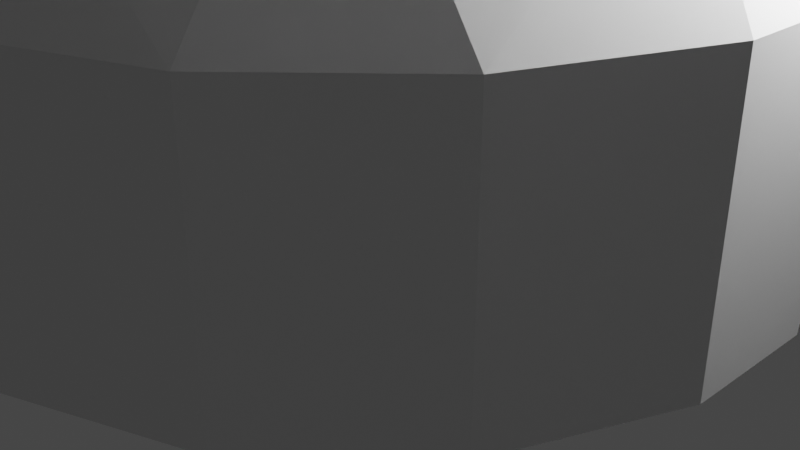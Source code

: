 # Source: Missile_Turret.blend  (saved by Blender 3.4.6; exported with 4.5.12 LTS)
import bpy
from mathutils import Matrix  # noqa: F401  (used for matrix-valued properties, if any)

bpy.ops.wm.read_factory_settings(use_empty=True)
scene = bpy.context.scene
scene.name = 'Scene'

# ---- collections
col_collection = bpy.data.collections.new('Collection'); scene.collection.children.link(col_collection)

# ---- materials (node trees are filled in below, after node groups)
mat_material = bpy.data.materials.new('Material')
mat_material.alpha_threshold = 0.0
mat_material.use_transparent_shadow = False
mat_material.roughness = 0.5
mat_material.line_color = (0.0, 0.0, 0.0, 1.0)
mat_missile_head = bpy.data.materials.new('Missile head')
mat_missile_head.use_transparent_shadow = False
mat_missile_tail = bpy.data.materials.new('Missile tail')
mat_missile_tail.use_transparent_shadow = False
mat_body = bpy.data.materials.new('Body')
mat_body.use_transparent_shadow = False
mat_hole = bpy.data.materials.new('Hole')
mat_hole.use_transparent_shadow = False

# ---- material node trees
mat_material.use_nodes = True; mat_material.node_tree.nodes.clear()
_N = mat_material.node_tree.nodes; _L = mat_material.node_tree.links
n0 = _N.new('ShaderNodeOutputMaterial'); n0.name = 'Material Output'; n0.location = (300, 300)
n1 = _N.new('ShaderNodeBsdfPrincipled'); n1.name = 'Principled BSDF'; n1.location = (10, 300)
n1.distribution = 'GGX'
n1.subsurface_method = 'RANDOM_WALK_SKIN'
n1.inputs[3].default_value = 1.45
n1.inputs[27].default_value = (0.0, 0.0, 0.0, 1.0)
n1.inputs[28].default_value = 1.0
_L.new(n1.outputs[0], n0.inputs[0])
n0.is_active_output = True
mat_missile_head.use_nodes = True; mat_missile_head.node_tree.nodes.clear()
_N = mat_missile_head.node_tree.nodes; _L = mat_missile_head.node_tree.links
n0 = _N.new('ShaderNodeBsdfPrincipled'); n0.name = '프린시플드 BSDF'; n0.location = (10, 300)
n0.distribution = 'GGX'
n0.subsurface_method = 'RANDOM_WALK_SKIN'
n0.inputs[0].default_value = (0.09083, 0.00368, 0.002002, 1.0)
n0.inputs[3].default_value = 1.45
n0.inputs[27].default_value = (0.0, 0.0, 0.0, 1.0)
n0.inputs[28].default_value = 1.0
n1 = _N.new('ShaderNodeOutputMaterial'); n1.name = '매테리얼 출력'; n1.location = (300, 300)
_L.new(n0.outputs[0], n1.inputs[0])
n1.is_active_output = True
mat_missile_tail.use_nodes = True; mat_missile_tail.node_tree.nodes.clear()
_N = mat_missile_tail.node_tree.nodes; _L = mat_missile_tail.node_tree.links
n0 = _N.new('ShaderNodeBsdfPrincipled'); n0.name = '프린시플드 BSDF'; n0.location = (10, 300)
n0.distribution = 'GGX'
n0.subsurface_method = 'RANDOM_WALK_SKIN'
n0.inputs[0].default_value = (0.477, 0.477, 0.477, 1.0)
n0.inputs[1].default_value = 0.3858
n0.inputs[2].default_value = 0.2244
n0.inputs[3].default_value = 1.45
n0.inputs[13].default_value = 0.7362
n0.inputs[27].default_value = (0.0, 0.0, 0.0, 1.0)
n0.inputs[28].default_value = 1.0
n1 = _N.new('ShaderNodeOutputMaterial'); n1.name = '매테리얼 출력'; n1.location = (300, 300)
_L.new(n0.outputs[0], n1.inputs[0])
n1.is_active_output = True
mat_body.use_nodes = True; mat_body.node_tree.nodes.clear()
_N = mat_body.node_tree.nodes; _L = mat_body.node_tree.links
n0 = _N.new('ShaderNodeBsdfPrincipled'); n0.name = '프린시플드 BSDF'; n0.location = (10, 300)
n0.distribution = 'GGX'
n0.subsurface_method = 'RANDOM_WALK_SKIN'
n0.inputs[0].default_value = (0.8007, 0.8007, 0.8007, 1.0)
n0.inputs[1].default_value = 0.7095
n0.inputs[2].default_value = 0.2064
n0.inputs[3].default_value = 1.45
n0.inputs[13].default_value = 0.5061
n0.inputs[19].default_value = 0.1682
n0.inputs[27].default_value = (0.0, 0.0, 0.0, 1.0)
n0.inputs[28].default_value = 1.0
n1 = _N.new('ShaderNodeOutputMaterial'); n1.name = '매테리얼 출력'; n1.location = (300, 300)
_L.new(n0.outputs[0], n1.inputs[0])
n1.is_active_output = True
mat_hole.use_nodes = True; mat_hole.node_tree.nodes.clear()
_N = mat_hole.node_tree.nodes; _L = mat_hole.node_tree.links
n0 = _N.new('ShaderNodeBsdfPrincipled'); n0.name = '프린시플드 BSDF'; n0.location = (10, 300)
n0.distribution = 'GGX'
n0.subsurface_method = 'RANDOM_WALK_SKIN'
n0.inputs[0].default_value = (0.03522, 0.03522, 0.03522, 1.0)
n0.inputs[1].default_value = 0.7095
n0.inputs[2].default_value = 0.7813
n0.inputs[3].default_value = 1.45
n0.inputs[13].default_value = 0.2401
n0.inputs[19].default_value = 0.1682
n0.inputs[27].default_value = (0.0, 0.0, 0.0, 1.0)
n0.inputs[28].default_value = 1.0
n1 = _N.new('ShaderNodeOutputMaterial'); n1.name = '매테리얼 출력'; n1.location = (300, 300)
_L.new(n0.outputs[0], n1.inputs[0])
n1.is_active_output = True

# ---- world
world_world = bpy.data.worlds.new('World'); scene.world = world_world
world_world.use_nodes = True; world_world.node_tree.nodes.clear()
_N = world_world.node_tree.nodes; _L = world_world.node_tree.links
n0 = _N.new('ShaderNodeOutputWorld'); n0.name = 'World Output'; n0.location = (300, 300)
n1 = _N.new('ShaderNodeBackground'); n1.name = 'Background'; n1.location = (10, 300)
n1.inputs[0].default_value = (0.05088, 0.05088, 0.05088, 1.0)
_L.new(n1.outputs[0], n0.inputs[0])
n0.is_active_output = True
world_world.color = (0.05088, 0.05088, 0.05088)
world_world.use_sun_shadow = False
world_world.sun_shadow_jitter_overblur = 0.0

# ---- cameras
cam_camera = bpy.data.cameras.new('Camera')
cam_camera.clip_end = 100.0
cam_camera.ortho_scale = 7.314

# ---- lights
light_light = bpy.data.lights.new('Light', 'POINT')
light_light.transmission_factor = 0.0
light_light.energy = 1000.0
light_light.shadow_soft_size = 0.1
light_light.shadow_maximum_resolution = 0.006
light_light.use_absolute_resolution = True

# ---- meshes
me_cube = bpy.data.meshes.new('Cube')
me_cube.from_pydata([(0.5479, 0.8389, 0.3647), (0.1589, 1.0, 0.3647), (0.1589, 0.8389, 0.6442), (0.5728, 0.6279, 0.6692), (0.1589, 0.5479, 0.8914), (0.1589, 0.1589, 1.053), (0.5479, 0.1589, 0.8914), (0.5728, 0.5728, 0.7242), (0.8389, 0.5479, 0.3647), (0.6279, 0.5728, 0.6692), (0.8389, 0.1589, 0.6442), (1.0, 0.1589, 0.3647), (0.1589, 1.0, -0.1589), (0.5479, 0.8389, -0.1589), (0.8389, 0.5479, -0.1589), (1.0, 0.1589, -0.1589), (0.8389, -0.5479, 0.3647), (1.0, -0.1589, 0.3647), (0.8389, -0.1589, 0.6442), (0.6279, -0.5728, 0.6692), (0.5479, -0.1589, 0.8914), (0.1589, -0.1589, 1.053), (0.1589, -0.5479, 0.8914), (0.5728, -0.5728, 0.7242), (0.5479, -0.8389, 0.3647), (0.5728, -0.6279, 0.6692), (0.1589, -0.8389, 0.6442), (0.1589, -1.0, 0.3647), (1.0, -0.1589, -0.1589), (0.8389, -0.5479, -0.1589), (0.5479, -0.8389, -0.1589), (0.1589, -1.0, -0.1589), (-0.1589, 0.8389, 0.6442), (-0.1589, 1.0, 0.3647), (-0.5479, 0.8389, 0.3647), (-0.5728, 0.6279, 0.6692), (-0.8389, 0.5479, 0.3647), (-1.0, 0.1589, 0.3647), (-0.8389, 0.1589, 0.6442), (-0.6279, 0.5728, 0.6692), (-0.1589, 0.5479, 0.8914), (-0.5728, 0.5728, 0.7242), (-0.5479, 0.1589, 0.8914), (-0.1589, 0.1589, 1.053), (-1.0, 0.1589, -0.1589), (-0.8389, 0.5479, -0.1589), (-0.5479, 0.8389, -0.1589), (-0.1589, 1.0, -0.1589), (-0.8389, -0.1589, 0.6442), (-1.0, -0.1589, 0.3647), (-0.8389, -0.5479, 0.3647), (-0.6279, -0.5728, 0.6692), (-0.5479, -0.8389, 0.3647), (-0.1589, -1.0, 0.3647), (-0.1589, -0.8389, 0.6442), (-0.5728, -0.6279, 0.6692), (-0.5479, -0.1589, 0.8914), (-0.5728, -0.5728, 0.7242), (-0.1589, -0.5479, 0.8914), (-0.1589, -0.1589, 1.053), (-0.1589, -1.0, -0.1589), (-0.5479, -0.8389, -0.1589), (-0.8389, -0.5479, -0.1589), (-1.0, -0.1589, -0.1589)], [], [(24, 30, 29, 16), (15, 11, 17, 28), (47, 33, 1, 12), (22, 58, 54, 26), (34, 46, 45, 36), (51, 55, 57), (61, 52, 50, 62), (3, 7, 9), (19, 23, 25), (56, 42, 38, 48), (31, 27, 53, 60), (5, 43, 59, 21), (35, 39, 41), (63, 49, 37, 44), (6, 20, 18, 10), (40, 4, 2, 32), (0, 1, 2, 3), (4, 5, 6, 7), (8, 9, 10, 11), (16, 17, 18, 19), (20, 21, 22, 23), (24, 25, 26, 27), (32, 33, 34, 35), (36, 37, 38, 39), (40, 41, 42, 43), (48, 49, 50, 51), (52, 53, 54, 55), (56, 57, 58, 59), (8, 0, 3, 9), (2, 4, 7, 3), (6, 10, 9, 7), (24, 16, 19, 25), (18, 20, 23, 19), (22, 26, 25, 23), (40, 32, 35, 41), (34, 36, 39, 35), (38, 42, 41, 39), (56, 48, 51, 57), (50, 52, 55, 51), (54, 58, 57, 55), (63, 44, 45, 46, 47, 12, 13, 14, 15, 28, 29, 30, 31, 60, 61, 62), (11, 15, 14, 8), (12, 1, 0, 13), (60, 53, 52, 61), (49, 63, 62, 50), (27, 31, 30, 24), (28, 17, 16, 29), (33, 47, 46, 34), (44, 37, 36, 45), (21, 59, 58, 22), (53, 27, 26, 54), (5, 21, 20, 6), (17, 11, 10, 18), (59, 43, 42, 56), (37, 49, 48, 38), (43, 5, 4, 40), (1, 33, 32, 2), (8, 14, 13, 0)])
_uv = me_cube.uv_layers.new(name='UVMap')
_uv.uv.foreach_set('vector', [0.5199, 0.7864, 0.4801, 0.7864, 0.4801, 0.7136, 0.5199, 0.7136, 0.4801, 0.6051, 0.5199, 0.6051, 0.5199, 0.6449, 0.4801, 0.6449, 0.4801, 0.3551, 0.5199, 0.3551, 0.5199, 0.3949, 0.4801, 0.3949, 0.6049, 0.8551, 0.6049, 0.8949, 0.5685, 0.8949, 0.5685, 0.8551, 0.5199, 0.2864, 0.4801, 0.2864, 0.4801, 0.2136, 0.5199, 0.2136, 0.5716, 0.05339, 0.5716, 0.04652, 0.5785, 0.05339, 0.4801, 0.02014, 0.5199, 0.02014, 0.5199, 0.05651, 0.4801, 0.05651, 0.5716, 0.4466, 0.5785, 0.4466, 0.5716, 0.4535, 0.5716, 0.7965, 0.5785, 0.8034, 0.5716, 0.8034, 0.6049, 0.1051, 0.6049, 0.1449, 0.5685, 0.1449, 0.5685, 0.1051, 0.4801, 0.8551, 0.5199, 0.8551, 0.5199, 0.8949, 0.4801, 0.8949, 0.7301, 0.6051, 0.7699, 0.6051, 0.7699, 0.6449, 0.7301, 0.6449, 0.5716, 0.2035, 0.5716, 0.1966, 0.5785, 0.1966, 0.4801, 0.1051, 0.5199, 0.1051, 0.5199, 0.1449, 0.4801, 0.1449, 0.6614, 0.6051, 0.6614, 0.6449, 0.5886, 0.6449, 0.5886, 0.6051, 0.6049, 0.3551, 0.6049, 0.3949, 0.5685, 0.3949, 0.5685, 0.3551, 0.5199, 0.4233, 0.5199, 0.3949, 0.5483, 0.3949, 0.5483, 0.4233, 0.6049, 0.3949, 0.625, 0.3949, 0.625, 0.4233, 0.5901, 0.4233, 0.5199, 0.5364, 0.5483, 0.5069, 0.5483, 0.5767, 0.5199, 0.5767, 0.5199, 0.7136, 0.5199, 0.6733, 0.5483, 0.6733, 0.5483, 0.7431, 0.625, 0.8267, 0.625, 0.8551, 0.6049, 0.8551, 0.5901, 0.8267, 0.5199, 0.8267, 0.5483, 0.8267, 0.5483, 0.8551, 0.5199, 0.8551, 0.5483, 0.3267, 0.5199, 0.3267, 0.5199, 0.2864, 0.5483, 0.2569, 0.5199, 0.1733, 0.5199, 0.1449, 0.5483, 0.1449, 0.5483, 0.1733, 0.625, 0.1733, 0.5901, 0.1733, 0.6049, 0.1449, 0.625, 0.1449, 0.5685, 0.1051, 0.5199, 0.1051, 0.5199, 0.05651, 0.5716, 0.05339, 0.5199, 0.02014, 0.5199, 0.0, 0.5483, 0.0, 0.5483, 0.03489, 0.6049, 0.07665, 0.5785, 0.05339, 0.6049, 0.05651, 0.625, 0.07665, 0.5199, 0.5364, 0.5199, 0.4636, 0.5483, 0.4931, 0.5483, 0.5069, 0.5685, 0.3949, 0.6049, 0.3949, 0.5785, 0.4466, 0.5716, 0.4466, 0.6614, 0.6051, 0.5886, 0.6051, 0.6181, 0.5767, 0.6319, 0.5767, 0.5199, 0.7864, 0.5199, 0.7136, 0.5483, 0.7431, 0.5483, 0.7569, 0.5685, 0.7701, 0.6049, 0.8065, 0.5785, 0.8034, 0.5716, 0.7965, 0.6049, 0.8551, 0.5685, 0.8551, 0.5716, 0.8034, 0.5785, 0.8034, 0.6049, 0.1935, 0.5685, 0.2299, 0.5716, 0.2035, 0.5785, 0.1966, 0.5199, 0.2864, 0.5199, 0.2136, 0.5483, 0.2431, 0.5483, 0.2569, 0.5685, 0.1449, 0.6049, 0.1449, 0.5785, 0.1966, 0.5716, 0.1966, 0.6049, 0.1051, 0.5685, 0.1051, 0.5716, 0.05339, 0.5785, 0.05339, 0.5199, 0.05651, 0.5199, 0.02014, 0.5716, 0.04652, 0.5716, 0.05339, 0.5685, 0.02014, 0.6049, 0.05651, 0.5785, 0.05339, 0.5716, 0.04652, 0.125, 0.6449, 0.125, 0.6051, 0.1451, 0.5565, 0.1815, 0.5201, 0.2301, 0.5, 0.2699, 0.5, 0.3185, 0.5201, 0.4517, 0.5767, 0.4801, 0.6051, 0.375, 0.6733, 0.3549, 0.6935, 0.2983, 0.75, 0.2699, 0.75, 0.2017, 0.75, 0.1815, 0.7299, 0.1451, 0.6935, 0.5199, 0.6051, 0.4801, 0.6051, 0.4801, 0.5364, 0.5199, 0.5364, 0.4801, 0.3949, 0.5199, 0.3949, 0.5199, 0.4636, 0.4801, 0.4636, 0.4801, 0.0, 0.5199, 0.0, 0.5199, 0.02014, 0.4801, 0.02014, 0.5199, 0.1051, 0.4801, 0.1051, 0.4801, 0.05651, 0.5199, 0.05651, 0.5199, 0.8551, 0.4801, 0.8551, 0.4801, 0.7864, 0.5199, 0.7864, 0.4801, 0.6449, 0.5199, 0.6449, 0.5199, 0.7136, 0.4801, 0.7136, 0.5199, 0.3551, 0.4801, 0.3551, 0.4801, 0.2864, 0.5199, 0.2864, 0.4801, 0.1449, 0.5199, 0.1449, 0.5199, 0.2136, 0.4801, 0.2136, 0.625, 0.8551, 0.625, 0.8949, 0.6049, 0.8949, 0.6049, 0.8551, 0.5199, 0.8949, 0.5199, 0.8551, 0.5685, 0.8551, 0.5685, 0.8949, 0.7301, 0.6051, 0.7301, 0.6449, 0.6614, 0.6449, 0.6614, 0.6051, 0.5199, 0.6449, 0.5199, 0.6051, 0.5886, 0.6051, 0.5886, 0.6449, 0.625, 0.1051, 0.625, 0.1449, 0.6049, 0.1449, 0.6049, 0.1051, 0.5199, 0.1449, 0.5199, 0.1051, 0.5685, 0.1051, 0.5685, 0.1449, 0.625, 0.3551, 0.625, 0.3949, 0.6049, 0.3949, 0.6049, 0.3551, 0.5199, 0.3949, 0.5199, 0.3551, 0.5685, 0.3551, 0.5685, 0.3949, 0.5199, 0.5364, 0.4801, 0.5364, 0.4801, 0.4636, 0.5199, 0.4636])
me_cube.materials.append(mat_material)
me_cube.use_mirror_vertex_groups = False
me_cube.update()
me_015 = bpy.data.meshes.new('큐브.015')
me_015.from_pydata([(-1.0, 0.2828, -1.0), (-1.0, 0.2828, 1.0), (1.0, 0.2828, -1.0), (1.0, 0.2828, 1.0), (-1.0, -0.4115, -1.0), (-1.0, -0.4115, 1.0), (1.0, -0.4115, -1.0), (1.0, -0.4115, 1.0), (-1.244, 0.2961, 0.0), (1.244, 0.2961, 0.0), (5.574e-20, -0.9377, 8.021e-38), (-1.244, -0.503, 0.0), (1.244, -0.503, 0.0), (0.0, 0.2961, -1.244), (0.0, 0.2961, 1.244), (0.0, -0.503, -1.244), (0.0, -0.503, 1.244), (0.7289, 1.714, 0.7289), (0.7289, 1.714, -0.7289), (-1.0, 0.2828, -1.0), (-1.0, 0.2828, 1.0), (-0.7289, 1.714, -0.7289), (-0.7289, 1.714, 0.7289), (1.0, 0.2828, -1.0), (1.0, 0.2828, 1.0), (-1.244, 0.2961, 0.0), (1.244, 0.2961, 0.0), (-1.342, 2.076, 4.579e-07), (1.342, 2.076, 4.579e-07), (0.0, 0.2961, -1.244), (0.0, 0.2961, 1.244), (0.0, 2.076, 1.342), (0.0, 2.076, -1.342), (0.0, 2.076, 0.0), (0.9414, 1.709, 0.0), (0.0, 1.709, 0.9414), (-0.9414, 1.709, 0.0), (0.0, 1.709, -0.9415)], [], [(5, 11, 10, 16), (14, 1, 5, 16), (11, 5, 1, 8), (9, 3, 7, 12), (10, 15, 6, 12), (13, 2, 6, 15), (7, 16, 10, 12), (2, 9, 12, 6), (4, 11, 8, 0), (0, 13, 15, 4), (3, 14, 16, 7), (34, 18, 28), (33, 31, 17), (37, 21, 32), (35, 17, 31), (36, 22, 27), (21, 36, 27), (33, 28, 18), (17, 34, 28), (21, 27, 33), (22, 35, 31), (18, 37, 32), (22, 31, 33), (28, 33, 17), (27, 22, 33), (32, 21, 33), (32, 33, 18), (26, 23, 18, 34), (24, 26, 34, 17), (20, 30, 35, 22), (30, 24, 17, 35), (25, 20, 22, 36), (19, 25, 36, 21), (29, 19, 21, 37), (23, 29, 37, 18), (4, 15, 10, 11)])
me_015.polygons.foreach_set('material_index', [0, 0, 0, 0, 0, 0, 0, 0, 0, 0, 0, 1, 1, 1, 1, 1, 1, 1, 1, 1, 1, 1, 1, 1, 1, 1, 1, 1, 1, 1, 1, 1, 1, 1, 1, 0])
_uv = me_015.uv_layers.new(name='UV 맵')
_uv.uv.foreach_set('vector', [0.625, 1.0, 0.5, 1.0, 0.5183, 0.875, 0.625, 0.875, 0.75, 0.5, 0.875, 0.5, 0.875, 0.6433, 0.75, 0.6433, 0.5, 0.1067, 0.625, 0.1067, 0.625, 0.25, 0.5, 0.25, 0.5, 0.5, 0.625, 0.5, 0.625, 0.6433, 0.5, 0.6433, 0.4817, 0.875, 0.375, 0.875, 0.375, 0.6433, 0.5, 0.6433, 0.25, 0.5, 0.375, 0.5, 0.375, 0.6433, 0.25, 0.6433, 0.625, 0.75, 0.625, 0.875, 0.5, 0.8567, 0.5, 0.6433, 0.375, 0.5, 0.5, 0.5, 0.5, 0.6433, 0.375, 0.6433, 0.375, 0.1067, 0.5, 0.1067, 0.5, 0.25, 0.375, 0.25, 0.125, 0.5, 0.25, 0.5, 0.25, 0.6433, 0.125, 0.6433, 0.625, 0.5, 0.75, 0.5, 0.75, 0.6433, 0.625, 0.6433, 0.5, 0.5, 0.375, 0.5, 0.5, 0.5, 0.5, 0.375, 0.625, 0.375, 0.625, 0.5, 0.25, 0.5, 0.125, 0.5, 0.25, 0.5, 0.75, 0.5, 0.625, 0.5, 0.75, 0.5, 0.5, 0.25, 0.625, 0.25, 0.5, 0.25, 0.375, 0.25, 0.5, 0.25, 0.5, 0.25, 0.5, 0.375, 0.5, 0.5, 0.375, 0.5, 0.625, 0.5, 0.5, 0.5, 0.5, 0.5, 0.375, 0.25, 0.5, 0.25, 0.5, 0.375, 0.875, 0.5, 0.75, 0.5, 0.75, 0.5, 0.375, 0.5, 0.25, 0.5, 0.25, 0.5, 0.625, 0.25, 0.625, 0.375, 0.5, 0.375, 0.5, 0.5, 0.5, 0.375, 0.625, 0.5, 0.5, 0.25, 0.625, 0.25, 0.5, 0.375, 0.375, 0.375, 0.375, 0.25, 0.5, 0.375, 0.375, 0.375, 0.5, 0.375, 0.375, 0.5, 0.5, 0.5, 0.375, 0.5, 0.375, 0.5, 0.5, 0.5, 0.625, 0.5, 0.5, 0.5, 0.5, 0.5, 0.625, 0.5, 0.875, 0.5, 0.75, 0.5, 0.75, 0.5, 0.875, 0.5, 0.75, 0.5, 0.625, 0.5, 0.625, 0.5, 0.75, 0.5, 0.5, 0.25, 0.625, 0.25, 0.625, 0.25, 0.5, 0.25, 0.375, 0.25, 0.5, 0.25, 0.5, 0.25, 0.375, 0.25, 0.25, 0.5, 0.125, 0.5, 0.125, 0.5, 0.25, 0.5, 0.375, 0.5, 0.25, 0.5, 0.25, 0.5, 0.375, 0.5, 0.375, 1.0, 0.375, 0.875, 0.5, 0.8933, 0.5, 1.0])
me_015.materials.append(mat_missile_head)
me_015.materials.append(mat_missile_tail)
me_015.update()
me_x = bpy.data.meshes.new('큐브')
me_x.from_pydata([(-1.0, -1.0, -0.06951), (-1.0, -1.0, 1.93), (-1.0, 1.0, -0.06951), (-1.0, 1.0, 1.93), (1.0, -1.0, -0.06951), (1.0, -1.0, 1.93), (1.0, 1.0, -0.06951), (1.0, 1.0, 1.93), (0.7667, -1.0, 0.587), (0.671, -1.0, 0.7305), (0.7667, -1.0, 0.374), (-0.07099, -1.0, 0.7305), (-0.1667, -1.0, 0.587), (-0.529, -1.0, 0.2305), (0.07099, -1.0, 0.7305), (0.1667, -1.0, 0.374), (-0.1667, -1.0, 0.374), (0.07099, -1.0, 0.2305), (-0.4333, -1.0, 0.587), (-0.529, -1.0, 0.7305), (-0.671, -1.0, 0.2305), (-0.7667, -1.0, 0.587), (-0.07099, -1.0, 0.2305), (0.529, -1.0, 0.7305), (-0.671, -1.0, 0.7305), (-0.4333, -1.0, 0.374), (0.1667, -1.0, 0.587), (0.529, -1.0, 0.2305), (0.4333, -1.0, 0.587), (0.4333, -1.0, 0.374), (0.671, -1.0, 0.2305), (-0.7667, -1.0, 0.374), (0.1667, -1.0, 1.487), (0.1667, -1.0, 1.274), (0.529, -1.0, 1.13), (0.4333, -1.0, 1.487), (0.4333, -1.0, 1.274), (-0.671, -1.0, 1.13), (-0.7667, -1.0, 1.274), (0.07099, -1.0, 1.63), (-0.7667, -1.0, 1.487), (0.7667, -1.0, 1.274), (0.07099, -1.0, 1.13), (-0.07099, -1.0, 1.13), (0.529, -1.0, 1.63), (0.671, -1.0, 1.13), (0.671, -1.0, 1.63), (-0.1667, -1.0, 1.487), (-0.4333, -1.0, 1.487), (-0.1667, -1.0, 1.274), (-0.671, -1.0, 1.63), (-0.4333, -1.0, 1.274), (-0.529, -1.0, 1.63), (-0.07099, -1.0, 1.63), (-0.529, -1.0, 1.13), (0.7667, -1.0, 1.487)], [], [(0, 1, 3, 2), (2, 3, 7, 6), (6, 7, 5, 4), (4, 8, 10, 30, 27, 29, 15, 17, 22, 16, 25, 13, 20, 31, 0), (2, 6, 4, 0), (7, 3, 1, 5), (0, 31, 21, 24, 19, 18, 25, 16, 12, 11, 14, 26, 15, 29, 28, 23, 9, 8, 4, 5, 55, 41, 45, 34, 36, 33, 42, 43, 49, 51, 54, 37, 38, 1), (1, 38, 40, 50, 52, 48, 51, 49, 47, 53, 39, 32, 33, 36, 35, 44, 46, 55, 5)])
_uv = me_x.uv_layers.new(name='UV 맵')
_uv.uv.foreach_set('vector', [0.375, 0.0, 0.625, 0.0, 0.625, 0.25, 0.375, 0.25, 0.375, 0.25, 0.625, 0.25, 0.625, 0.5, 0.375, 0.5, 0.375, 0.5, 0.625, 0.5, 0.625, 0.75, 0.375, 0.75, 0.375, 0.75, 0.4571, 0.7792, 0.4304, 0.7792, 0.4125, 0.7911, 0.4125, 0.8089, 0.4304, 0.8208, 0.4304, 0.8542, 0.4125, 0.8661, 0.4125, 0.8839, 0.4304, 0.8958, 0.4304, 0.9292, 0.4125, 0.9411, 0.4125, 0.9589, 0.4304, 0.9708, 0.375, 1.0, 0.125, 0.5, 0.375, 0.5, 0.375, 0.75, 0.125, 0.75, 0.625, 0.5, 0.875, 0.5, 0.875, 0.75, 0.625, 0.75, 0.375, 1.0, 0.4304, 0.9708, 0.4571, 0.9708, 0.475, 0.9589, 0.475, 0.9411, 0.4571, 0.9292, 0.4304, 0.9292, 0.4304, 0.8958, 0.4571, 0.8958, 0.475, 0.8839, 0.475, 0.8661, 0.4571, 0.8542, 0.4304, 0.8542, 0.4304, 0.8208, 0.4571, 0.8208, 0.475, 0.8089, 0.475, 0.7911, 0.4571, 0.7792, 0.375, 0.75, 0.625, 0.75, 0.5696, 0.7792, 0.5429, 0.7792, 0.525, 0.7911, 0.525, 0.8089, 0.5429, 0.8208, 0.5429, 0.8542, 0.525, 0.8661, 0.525, 0.8839, 0.5429, 0.8958, 0.5429, 0.9292, 0.525, 0.9411, 0.525, 0.9589, 0.5429, 0.9708, 0.625, 1.0, 0.625, 1.0, 0.5429, 0.9708, 0.5696, 0.9708, 0.5875, 0.9589, 0.5875, 0.9411, 0.5696, 0.9292, 0.5429, 0.9292, 0.5429, 0.8958, 0.5696, 0.8958, 0.5875, 0.8839, 0.5875, 0.8661, 0.5696, 0.8542, 0.5429, 0.8542, 0.5429, 0.8208, 0.5696, 0.8208, 0.5875, 0.8089, 0.5875, 0.7911, 0.5696, 0.7792, 0.625, 0.75])
me_x.materials.append(mat_body)
me_x.update()
me_010 = bpy.data.meshes.new('큐브.010')
me_010.from_pydata([(-0.07099, 0.6521, 0.2), (-0.1667, 0.6521, 0.3435), (-0.07099, 0.796, 0.3435), (-0.07099, 0.6521, 0.7), (-0.07099, 0.796, 0.5565), (-0.1667, 0.6521, 0.5565), (0.07099, 0.6521, 0.2), (0.07099, 0.796, 0.3435), (0.1667, 0.6521, 0.3435), (0.07099, 0.6521, 0.7), (0.1667, 0.6521, 0.5565), (0.07099, 0.796, 0.5565), (0.529, 0.6521, 0.2), (0.4333, 0.6521, 0.3435), (0.529, 0.796, 0.3435), (0.529, 0.6521, 0.7), (0.529, 0.796, 0.5565), (0.4333, 0.6521, 0.5565), (0.671, 0.6521, 0.2), (0.671, 0.796, 0.3435), (0.7667, 0.6521, 0.3435), (0.671, 0.6521, 0.7), (0.7667, 0.6521, 0.5565), (0.671, 0.796, 0.5565), (-0.671, 0.6521, 0.2), (-0.7667, 0.6521, 0.3435), (-0.671, 0.796, 0.3435), (-0.671, 0.6521, 0.7), (-0.671, 0.796, 0.5565), (-0.7667, 0.6521, 0.5565), (-0.529, 0.6521, 0.2), (-0.529, 0.796, 0.3435), (-0.4333, 0.6521, 0.3435), (-0.529, 0.6521, 0.7), (-0.4333, 0.6521, 0.5565), (-0.529, 0.796, 0.5565), (-0.07099, 0.6521, -0.7), (-0.1667, 0.6521, -0.5565), (-0.07099, 0.796, -0.5565), (-0.07099, 0.6521, -0.2), (-0.07099, 0.796, -0.3435), (-0.1667, 0.6521, -0.3435), (0.07099, 0.6521, -0.7), (0.07099, 0.796, -0.5565), (0.1667, 0.6521, -0.5565), (0.07099, 0.6521, -0.2), (0.1667, 0.6521, -0.3435), (0.07099, 0.796, -0.3435), (0.529, 0.6521, -0.7), (0.4333, 0.6521, -0.5565), (0.529, 0.796, -0.5565), (0.529, 0.6521, -0.2), (0.529, 0.796, -0.3435), (0.4333, 0.6521, -0.3435), (0.671, 0.6521, -0.7), (0.671, 0.796, -0.5565), (0.7667, 0.6521, -0.5565), (0.671, 0.6521, -0.2), (0.7667, 0.6521, -0.3435), (0.671, 0.796, -0.3435), (-0.671, 0.6521, -0.7), (-0.7667, 0.6521, -0.5565), (-0.671, 0.796, -0.5565), (-0.671, 0.6521, -0.2), (-0.671, 0.796, -0.3435), (-0.7667, 0.6521, -0.3435), (-0.529, 0.6521, -0.7), (-0.529, 0.796, -0.5565), (-0.4333, 0.6521, -0.5565), (-0.529, 0.6521, -0.2), (-0.4333, 0.6521, -0.3435), (-0.529, 0.796, -0.3435), (0.7667, -1.0, -0.3435), (0.671, -1.0, -0.2), (0.7667, -1.0, -0.5565), (-0.07099, -1.0, -0.2), (-0.1667, -1.0, -0.3435), (-0.529, -1.0, -0.7), (0.07099, -1.0, -0.2), (0.1667, -1.0, -0.5565), (-0.1667, -1.0, -0.5565), (0.07099, -1.0, -0.7), (-0.4333, -1.0, -0.3435), (-0.529, -1.0, -0.2), (-0.671, -1.0, -0.7), (-0.7667, -1.0, -0.3435), (-0.07099, -1.0, -0.7), (0.529, -1.0, -0.2), (-0.671, -1.0, -0.2), (-0.4333, -1.0, -0.5565), (0.1667, -1.0, -0.3435), (0.529, -1.0, -0.7), (0.4333, -1.0, -0.3435), (0.4333, -1.0, -0.5565), (0.671, -1.0, -0.7), (-0.7667, -1.0, -0.5565), (0.1667, -1.0, 0.5565), (0.1667, -1.0, 0.3435), (0.529, -1.0, 0.2), (0.4333, -1.0, 0.5565), (0.4333, -1.0, 0.3435), (-0.671, -1.0, 0.2), (-0.7667, -1.0, 0.3435), (0.07099, -1.0, 0.7), (-0.7667, -1.0, 0.5565), (0.7667, -1.0, 0.3435), (0.07099, -1.0, 0.2), (-0.07099, -1.0, 0.2), (0.529, -1.0, 0.7), (0.671, -1.0, 0.2), (0.671, -1.0, 0.7), (-0.1667, -1.0, 0.5565), (-0.4333, -1.0, 0.5565), (-0.1667, -1.0, 0.3435), (-0.671, -1.0, 0.7), (-0.4333, -1.0, 0.3435), (-0.529, -1.0, 0.7), (-0.07099, -1.0, 0.7), (-0.529, -1.0, 0.2), (0.7667, -1.0, 0.5565)], [], [(8, 97, 96, 10), (9, 103, 117, 3), (2, 7, 11, 4), (0, 2, 1), (3, 5, 4), (6, 8, 7), (9, 11, 10), (0, 1, 113, 107), (4, 5, 1, 2), (6, 7, 2, 0), (3, 4, 11, 9), (10, 11, 7, 8), (9, 10, 96, 103), (0, 107, 106, 6), (20, 105, 119, 22), (21, 110, 108, 15), (14, 19, 23, 16), (12, 14, 13), (15, 17, 16), (18, 20, 19), (21, 23, 22), (12, 13, 100, 98), (16, 17, 13, 14), (18, 19, 14, 12), (15, 16, 23, 21), (22, 23, 19, 20), (21, 22, 119, 110), (12, 98, 109, 18), (32, 115, 112, 34), (33, 116, 114, 27), (26, 31, 35, 28), (24, 26, 25), (27, 29, 28), (30, 32, 31), (33, 35, 34), (24, 25, 102, 101), (28, 29, 25, 26), (30, 31, 26, 24), (27, 28, 35, 33), (34, 35, 31, 32), (33, 34, 112, 116), (24, 101, 118, 30), (44, 79, 90, 46), (45, 78, 75, 39), (38, 43, 47, 40), (36, 38, 37), (39, 41, 40), (42, 44, 43), (45, 47, 46), (36, 37, 80, 86), (40, 41, 37, 38), (42, 43, 38, 36), (39, 40, 47, 45), (46, 47, 43, 44), (45, 46, 90, 78), (36, 86, 81, 42), (56, 74, 72, 58), (57, 73, 87, 51), (50, 55, 59, 52), (48, 50, 49), (51, 53, 52), (54, 56, 55), (57, 59, 58), (48, 49, 93, 91), (52, 53, 49, 50), (54, 55, 50, 48), (51, 52, 59, 57), (58, 59, 55, 56), (57, 58, 72, 73), (48, 91, 94, 54), (68, 89, 82, 70), (69, 83, 88, 63), (62, 67, 71, 64), (60, 62, 61), (63, 65, 64), (66, 68, 67), (69, 71, 70), (60, 61, 95, 84), (64, 65, 61, 62), (66, 67, 62, 60), (63, 64, 71, 69), (70, 71, 67, 68), (69, 70, 82, 83), (60, 84, 77, 66), (89, 68, 66, 77), (79, 44, 42, 81), (111, 5, 3, 117), (93, 49, 53, 92), (113, 1, 5, 111), (102, 25, 29, 104), (92, 53, 51, 87), (95, 61, 65, 85), (85, 65, 63, 88), (76, 41, 39, 75), (74, 56, 54, 94), (115, 32, 30, 118), (99, 17, 15, 108), (80, 37, 41, 76), (100, 13, 17, 99), (105, 20, 18, 109), (104, 29, 27, 114), (97, 8, 6, 106)])
_uv = me_010.uv_layers.new(name='UV 맵')
_uv.uv.foreach_set('vector', [0.4468, 0.5718, 0.4468, 0.6265, 0.5532, 0.6265, 0.5532, 0.5718, 0.6968, 0.5718, 0.6968, 0.6265, 0.8032, 0.6265, 0.8032, 0.5718, 0.4468, 0.3218, 0.4468, 0.4282, 0.5532, 0.4282, 0.5532, 0.3218, 0.1968, 0.5718, 0.1968, 0.5, 0.125, 0.5718, 0.625, 0.1782, 0.5532, 0.1782, 0.5532, 0.25, 0.3032, 0.5718, 0.375, 0.5718, 0.3032, 0.5, 0.625, 0.4282, 0.5532, 0.4282, 0.5532, 0.5, 0.1968, 0.5718, 0.125, 0.5718, 0.125, 0.6265, 0.1968, 0.6265, 0.5532, 0.3218, 0.5532, 0.1782, 0.4468, 0.1782, 0.4468, 0.3218, 0.3032, 0.5718, 0.3032, 0.5, 0.1968, 0.5, 0.1968, 0.5718, 0.625, 0.3218, 0.5532, 0.3218, 0.5532, 0.4282, 0.625, 0.4282, 0.5532, 0.5718, 0.5532, 0.4282, 0.4468, 0.4282, 0.4468, 0.5718, 0.6968, 0.5718, 0.5532, 0.5718, 0.5532, 0.6265, 0.6968, 0.6265, 0.1968, 0.5718, 0.1968, 0.6265, 0.3032, 0.6265, 0.3032, 0.5718, 0.4468, 0.5718, 0.4468, 0.6265, 0.5532, 0.6265, 0.5532, 0.5718, 0.6968, 0.5718, 0.6968, 0.6265, 0.8032, 0.6265, 0.8032, 0.5718, 0.4468, 0.3218, 0.4468, 0.4282, 0.5532, 0.4282, 0.5532, 0.3218, 0.1968, 0.5718, 0.1968, 0.5, 0.125, 0.5718, 0.625, 0.1782, 0.5532, 0.1782, 0.5532, 0.25, 0.3032, 0.5718, 0.375, 0.5718, 0.3032, 0.5, 0.625, 0.4282, 0.5532, 0.4282, 0.5532, 0.5, 0.1968, 0.5718, 0.125, 0.5718, 0.125, 0.6265, 0.1968, 0.6265, 0.5532, 0.3218, 0.5532, 0.1782, 0.4468, 0.1782, 0.4468, 0.3218, 0.3032, 0.5718, 0.3032, 0.5, 0.1968, 0.5, 0.1968, 0.5718, 0.625, 0.3218, 0.5532, 0.3218, 0.5532, 0.4282, 0.625, 0.4282, 0.5532, 0.5718, 0.5532, 0.4282, 0.4468, 0.4282, 0.4468, 0.5718, 0.6968, 0.5718, 0.5532, 0.5718, 0.5532, 0.6265, 0.6968, 0.6265, 0.1968, 0.5718, 0.1968, 0.6265, 0.3032, 0.6265, 0.3032, 0.5718, 0.4468, 0.5718, 0.4468, 0.6265, 0.5532, 0.6265, 0.5532, 0.5718, 0.6968, 0.5718, 0.6968, 0.6265, 0.8032, 0.6265, 0.8032, 0.5718, 0.4468, 0.3218, 0.4468, 0.4282, 0.5532, 0.4282, 0.5532, 0.3218, 0.1968, 0.5718, 0.1968, 0.5, 0.125, 0.5718, 0.625, 0.1782, 0.5532, 0.1782, 0.5532, 0.25, 0.3032, 0.5718, 0.375, 0.5718, 0.3032, 0.5, 0.625, 0.4282, 0.5532, 0.4282, 0.5532, 0.5, 0.1968, 0.5718, 0.125, 0.5718, 0.125, 0.6265, 0.1968, 0.6265, 0.5532, 0.3218, 0.5532, 0.1782, 0.4468, 0.1782, 0.4468, 0.3218, 0.3032, 0.5718, 0.3032, 0.5, 0.1968, 0.5, 0.1968, 0.5718, 0.625, 0.3218, 0.5532, 0.3218, 0.5532, 0.4282, 0.625, 0.4282, 0.5532, 0.5718, 0.5532, 0.4282, 0.4468, 0.4282, 0.4468, 0.5718, 0.6968, 0.5718, 0.5532, 0.5718, 0.5532, 0.6265, 0.6968, 0.6265, 0.1968, 0.5718, 0.1968, 0.6265, 0.3032, 0.6265, 0.3032, 0.5718, 0.4468, 0.5718, 0.4468, 0.6265, 0.5532, 0.6265, 0.5532, 0.5718, 0.6968, 0.5718, 0.6968, 0.6265, 0.8032, 0.6265, 0.8032, 0.5718, 0.4468, 0.3218, 0.4468, 0.4282, 0.5532, 0.4282, 0.5532, 0.3218, 0.1968, 0.5718, 0.1968, 0.5, 0.125, 0.5718, 0.625, 0.1782, 0.5532, 0.1782, 0.5532, 0.25, 0.3032, 0.5718, 0.375, 0.5718, 0.3032, 0.5, 0.625, 0.4282, 0.5532, 0.4282, 0.5532, 0.5, 0.1968, 0.5718, 0.125, 0.5718, 0.125, 0.6265, 0.1968, 0.6265, 0.5532, 0.3218, 0.5532, 0.1782, 0.4468, 0.1782, 0.4468, 0.3218, 0.3032, 0.5718, 0.3032, 0.5, 0.1968, 0.5, 0.1968, 0.5718, 0.625, 0.3218, 0.5532, 0.3218, 0.5532, 0.4282, 0.625, 0.4282, 0.5532, 0.5718, 0.5532, 0.4282, 0.4468, 0.4282, 0.4468, 0.5718, 0.6968, 0.5718, 0.5532, 0.5718, 0.5532, 0.6265, 0.6968, 0.6265, 0.1968, 0.5718, 0.1968, 0.6265, 0.3032, 0.6265, 0.3032, 0.5718, 0.4468, 0.5718, 0.4468, 0.6265, 0.5532, 0.6265, 0.5532, 0.5718, 0.6968, 0.5718, 0.6968, 0.6265, 0.8032, 0.6265, 0.8032, 0.5718, 0.4468, 0.3218, 0.4468, 0.4282, 0.5532, 0.4282, 0.5532, 0.3218, 0.1968, 0.5718, 0.1968, 0.5, 0.125, 0.5718, 0.625, 0.1782, 0.5532, 0.1782, 0.5532, 0.25, 0.3032, 0.5718, 0.375, 0.5718, 0.3032, 0.5, 0.625, 0.4282, 0.5532, 0.4282, 0.5532, 0.5, 0.1968, 0.5718, 0.125, 0.5718, 0.125, 0.6265, 0.1968, 0.6265, 0.5532, 0.3218, 0.5532, 0.1782, 0.4468, 0.1782, 0.4468, 0.3218, 0.3032, 0.5718, 0.3032, 0.5, 0.1968, 0.5, 0.1968, 0.5718, 0.625, 0.3218, 0.5532, 0.3218, 0.5532, 0.4282, 0.625, 0.4282, 0.5532, 0.5718, 0.5532, 0.4282, 0.4468, 0.4282, 0.4468, 0.5718, 0.6968, 0.5718, 0.5532, 0.5718, 0.5532, 0.6265, 0.6968, 0.6265, 0.1968, 0.5718, 0.1968, 0.6265, 0.3032, 0.6265, 0.3032, 0.5718, 0.4468, 0.5718, 0.4468, 0.6265, 0.5532, 0.6265, 0.5532, 0.5718, 0.6968, 0.5718, 0.6968, 0.6265, 0.8032, 0.6265, 0.8032, 0.5718, 0.4468, 0.3218, 0.4468, 0.4282, 0.5532, 0.4282, 0.5532, 0.3218, 0.1968, 0.5718, 0.1968, 0.5, 0.125, 0.5718, 0.625, 0.1782, 0.5532, 0.1782, 0.5532, 0.25, 0.3032, 0.5718, 0.375, 0.5718, 0.3032, 0.5, 0.625, 0.4282, 0.5532, 0.4282, 0.5532, 0.5, 0.1968, 0.5718, 0.125, 0.5718, 0.125, 0.6265, 0.1968, 0.6265, 0.5532, 0.3218, 0.5532, 0.1782, 0.4468, 0.1782, 0.4468, 0.3218, 0.3032, 0.5718, 0.3032, 0.5, 0.1968, 0.5, 0.1968, 0.5718, 0.625, 0.3218, 0.5532, 0.3218, 0.5532, 0.4282, 0.625, 0.4282, 0.5532, 0.5718, 0.5532, 0.4282, 0.4468, 0.4282, 0.4468, 0.5718, 0.6968, 0.5718, 0.5532, 0.5718, 0.5532, 0.6265, 0.6968, 0.6265, 0.1968, 0.5718, 0.1968, 0.6265, 0.3032, 0.6265, 0.3032, 0.5718, 0.4468, 0.6265, 0.4468, 0.5718, 0.3032, 0.5718, 0.3032, 0.6265, 0.4468, 0.6265, 0.4468, 0.5718, 0.3032, 0.5718, 0.3032, 0.6265, 0.5532, 0.1235, 0.5532, 0.1782, 0.625, 0.1782, 0.625, 0.1235, 0.4468, 0.1235, 0.4468, 0.1782, 0.5532, 0.1782, 0.5532, 0.1235, 0.4468, 0.1235, 0.4468, 0.1782, 0.5532, 0.1782, 0.5532, 0.1235, 0.4468, 0.1235, 0.4468, 0.1782, 0.5532, 0.1782, 0.5532, 0.1235, 0.5532, 0.1235, 0.5532, 0.1782, 0.625, 0.1782, 0.625, 0.1235, 0.4468, 0.1235, 0.4468, 0.1782, 0.5532, 0.1782, 0.5532, 0.1235, 0.5532, 0.1235, 0.5532, 0.1782, 0.625, 0.1782, 0.625, 0.1235, 0.5532, 0.1235, 0.5532, 0.1782, 0.625, 0.1782, 0.625, 0.1235, 0.4468, 0.6265, 0.4468, 0.5718, 0.3032, 0.5718, 0.3032, 0.6265, 0.4468, 0.6265, 0.4468, 0.5718, 0.3032, 0.5718, 0.3032, 0.6265, 0.5532, 0.1235, 0.5532, 0.1782, 0.625, 0.1782, 0.625, 0.1235, 0.4468, 0.1235, 0.4468, 0.1782, 0.5532, 0.1782, 0.5532, 0.1235, 0.4468, 0.1235, 0.4468, 0.1782, 0.5532, 0.1782, 0.5532, 0.1235, 0.4468, 0.6265, 0.4468, 0.5718, 0.3032, 0.5718, 0.3032, 0.6265, 0.5532, 0.1235, 0.5532, 0.1782, 0.625, 0.1782, 0.625, 0.1235, 0.4468, 0.6265, 0.4468, 0.5718, 0.3032, 0.5718, 0.3032, 0.6265])
me_010.materials.append(mat_hole)
me_010.update()
me_012 = bpy.data.meshes.new('큐브.012')
me_012.from_pydata([(-1.0, 0.2828, -1.0), (-1.0, 0.2828, 1.0), (1.0, 0.2828, -1.0), (1.0, 0.2828, 1.0), (-1.0, -0.4115, -1.0), (-1.0, -0.4115, 1.0), (1.0, -0.4115, -1.0), (1.0, -0.4115, 1.0), (-1.244, 0.2961, 0.0), (1.244, 0.2961, 0.0), (5.574e-20, -0.9377, 8.021e-38), (-1.244, -0.503, 0.0), (1.244, -0.503, 0.0), (0.0, 0.2961, -1.244), (0.0, 0.2961, 1.244), (0.0, -0.503, -1.244), (0.0, -0.503, 1.244), (0.7289, 1.714, 0.7289), (0.7289, 1.714, -0.7289), (-1.0, 0.2828, -1.0), (-1.0, 0.2828, 1.0), (-0.7289, 1.714, -0.7289), (-0.7289, 1.714, 0.7289), (1.0, 0.2828, -1.0), (1.0, 0.2828, 1.0), (-1.244, 0.2961, 0.0), (1.244, 0.2961, 0.0), (-1.342, 2.076, 4.579e-07), (1.342, 2.076, 4.579e-07), (0.0, 0.2961, -1.244), (0.0, 0.2961, 1.244), (0.0, 2.076, 1.342), (0.0, 2.076, -1.342), (0.0, 2.076, 0.0), (0.9414, 1.709, 0.0), (0.0, 1.709, 0.9414), (-0.9414, 1.709, 0.0), (0.0, 1.709, -0.9415)], [], [(5, 11, 10, 16), (14, 1, 5, 16), (11, 5, 1, 8), (9, 3, 7, 12), (10, 15, 6, 12), (13, 2, 6, 15), (7, 16, 10, 12), (2, 9, 12, 6), (4, 11, 8, 0), (0, 13, 15, 4), (3, 14, 16, 7), (34, 18, 28), (33, 31, 17), (37, 21, 32), (35, 17, 31), (36, 22, 27), (21, 36, 27), (33, 28, 18), (17, 34, 28), (21, 27, 33), (22, 35, 31), (18, 37, 32), (22, 31, 33), (28, 33, 17), (27, 22, 33), (32, 21, 33), (32, 33, 18), (26, 23, 18, 34), (24, 26, 34, 17), (20, 30, 35, 22), (30, 24, 17, 35), (25, 20, 22, 36), (19, 25, 36, 21), (29, 19, 21, 37), (23, 29, 37, 18), (4, 15, 10, 11)])
me_012.polygons.foreach_set('material_index', [0, 0, 0, 0, 0, 0, 0, 0, 0, 0, 0, 1, 1, 1, 1, 1, 1, 1, 1, 1, 1, 1, 1, 1, 1, 1, 1, 1, 1, 1, 1, 1, 1, 1, 1, 0])
_uv = me_012.uv_layers.new(name='UV 맵')
_uv.uv.foreach_set('vector', [0.625, 1.0, 0.5, 1.0, 0.5183, 0.875, 0.625, 0.875, 0.75, 0.5, 0.875, 0.5, 0.875, 0.6433, 0.75, 0.6433, 0.5, 0.1067, 0.625, 0.1067, 0.625, 0.25, 0.5, 0.25, 0.5, 0.5, 0.625, 0.5, 0.625, 0.6433, 0.5, 0.6433, 0.4817, 0.875, 0.375, 0.875, 0.375, 0.6433, 0.5, 0.6433, 0.25, 0.5, 0.375, 0.5, 0.375, 0.6433, 0.25, 0.6433, 0.625, 0.75, 0.625, 0.875, 0.5, 0.8567, 0.5, 0.6433, 0.375, 0.5, 0.5, 0.5, 0.5, 0.6433, 0.375, 0.6433, 0.375, 0.1067, 0.5, 0.1067, 0.5, 0.25, 0.375, 0.25, 0.125, 0.5, 0.25, 0.5, 0.25, 0.6433, 0.125, 0.6433, 0.625, 0.5, 0.75, 0.5, 0.75, 0.6433, 0.625, 0.6433, 0.5, 0.5, 0.375, 0.5, 0.5, 0.5, 0.5, 0.375, 0.625, 0.375, 0.625, 0.5, 0.25, 0.5, 0.125, 0.5, 0.25, 0.5, 0.75, 0.5, 0.625, 0.5, 0.75, 0.5, 0.5, 0.25, 0.625, 0.25, 0.5, 0.25, 0.375, 0.25, 0.5, 0.25, 0.5, 0.25, 0.5, 0.375, 0.5, 0.5, 0.375, 0.5, 0.625, 0.5, 0.5, 0.5, 0.5, 0.5, 0.375, 0.25, 0.5, 0.25, 0.5, 0.375, 0.875, 0.5, 0.75, 0.5, 0.75, 0.5, 0.375, 0.5, 0.25, 0.5, 0.25, 0.5, 0.625, 0.25, 0.625, 0.375, 0.5, 0.375, 0.5, 0.5, 0.5, 0.375, 0.625, 0.5, 0.5, 0.25, 0.625, 0.25, 0.5, 0.375, 0.375, 0.375, 0.375, 0.25, 0.5, 0.375, 0.375, 0.375, 0.5, 0.375, 0.375, 0.5, 0.5, 0.5, 0.375, 0.5, 0.375, 0.5, 0.5, 0.5, 0.625, 0.5, 0.5, 0.5, 0.5, 0.5, 0.625, 0.5, 0.875, 0.5, 0.75, 0.5, 0.75, 0.5, 0.875, 0.5, 0.75, 0.5, 0.625, 0.5, 0.625, 0.5, 0.75, 0.5, 0.5, 0.25, 0.625, 0.25, 0.625, 0.25, 0.5, 0.25, 0.375, 0.25, 0.5, 0.25, 0.5, 0.25, 0.375, 0.25, 0.25, 0.5, 0.125, 0.5, 0.125, 0.5, 0.25, 0.5, 0.375, 0.5, 0.25, 0.5, 0.25, 0.5, 0.375, 0.5, 0.375, 1.0, 0.375, 0.875, 0.5, 0.8933, 0.5, 1.0])
me_012.materials.append(mat_missile_head)
me_012.materials.append(mat_missile_tail)
me_012.update()
me_013 = bpy.data.meshes.new('큐브.013')
me_013.from_pydata([(-1.0, 0.2828, -1.0), (-1.0, 0.2828, 1.0), (1.0, 0.2828, -1.0), (1.0, 0.2828, 1.0), (-1.0, -0.4115, -1.0), (-1.0, -0.4115, 1.0), (1.0, -0.4115, -1.0), (1.0, -0.4115, 1.0), (-1.244, 0.2961, 0.0), (1.244, 0.2961, 0.0), (5.574e-20, -0.9377, 8.021e-38), (-1.244, -0.503, 0.0), (1.244, -0.503, 0.0), (0.0, 0.2961, -1.244), (0.0, 0.2961, 1.244), (0.0, -0.503, -1.244), (0.0, -0.503, 1.244), (0.7289, 1.714, 0.7289), (0.7289, 1.714, -0.7289), (-1.0, 0.2828, -1.0), (-1.0, 0.2828, 1.0), (-0.7289, 1.714, -0.7289), (-0.7289, 1.714, 0.7289), (1.0, 0.2828, -1.0), (1.0, 0.2828, 1.0), (-1.244, 0.2961, 0.0), (1.244, 0.2961, 0.0), (-1.342, 2.076, 4.579e-07), (1.342, 2.076, 4.579e-07), (0.0, 0.2961, -1.244), (0.0, 0.2961, 1.244), (0.0, 2.076, 1.342), (0.0, 2.076, -1.342), (0.0, 2.076, 0.0), (0.9414, 1.709, 0.0), (0.0, 1.709, 0.9414), (-0.9414, 1.709, 0.0), (0.0, 1.709, -0.9415)], [], [(5, 11, 10, 16), (14, 1, 5, 16), (11, 5, 1, 8), (9, 3, 7, 12), (10, 15, 6, 12), (13, 2, 6, 15), (7, 16, 10, 12), (2, 9, 12, 6), (4, 11, 8, 0), (0, 13, 15, 4), (3, 14, 16, 7), (34, 18, 28), (33, 31, 17), (37, 21, 32), (35, 17, 31), (36, 22, 27), (21, 36, 27), (33, 28, 18), (17, 34, 28), (21, 27, 33), (22, 35, 31), (18, 37, 32), (22, 31, 33), (28, 33, 17), (27, 22, 33), (32, 21, 33), (32, 33, 18), (26, 23, 18, 34), (24, 26, 34, 17), (20, 30, 35, 22), (30, 24, 17, 35), (25, 20, 22, 36), (19, 25, 36, 21), (29, 19, 21, 37), (23, 29, 37, 18), (4, 15, 10, 11)])
me_013.polygons.foreach_set('material_index', [0, 0, 0, 0, 0, 0, 0, 0, 0, 0, 0, 1, 1, 1, 1, 1, 1, 1, 1, 1, 1, 1, 1, 1, 1, 1, 1, 1, 1, 1, 1, 1, 1, 1, 1, 0])
_uv = me_013.uv_layers.new(name='UV 맵')
_uv.uv.foreach_set('vector', [0.625, 1.0, 0.5, 1.0, 0.5183, 0.875, 0.625, 0.875, 0.75, 0.5, 0.875, 0.5, 0.875, 0.6433, 0.75, 0.6433, 0.5, 0.1067, 0.625, 0.1067, 0.625, 0.25, 0.5, 0.25, 0.5, 0.5, 0.625, 0.5, 0.625, 0.6433, 0.5, 0.6433, 0.4817, 0.875, 0.375, 0.875, 0.375, 0.6433, 0.5, 0.6433, 0.25, 0.5, 0.375, 0.5, 0.375, 0.6433, 0.25, 0.6433, 0.625, 0.75, 0.625, 0.875, 0.5, 0.8567, 0.5, 0.6433, 0.375, 0.5, 0.5, 0.5, 0.5, 0.6433, 0.375, 0.6433, 0.375, 0.1067, 0.5, 0.1067, 0.5, 0.25, 0.375, 0.25, 0.125, 0.5, 0.25, 0.5, 0.25, 0.6433, 0.125, 0.6433, 0.625, 0.5, 0.75, 0.5, 0.75, 0.6433, 0.625, 0.6433, 0.5, 0.5, 0.375, 0.5, 0.5, 0.5, 0.5, 0.375, 0.625, 0.375, 0.625, 0.5, 0.25, 0.5, 0.125, 0.5, 0.25, 0.5, 0.75, 0.5, 0.625, 0.5, 0.75, 0.5, 0.5, 0.25, 0.625, 0.25, 0.5, 0.25, 0.375, 0.25, 0.5, 0.25, 0.5, 0.25, 0.5, 0.375, 0.5, 0.5, 0.375, 0.5, 0.625, 0.5, 0.5, 0.5, 0.5, 0.5, 0.375, 0.25, 0.5, 0.25, 0.5, 0.375, 0.875, 0.5, 0.75, 0.5, 0.75, 0.5, 0.375, 0.5, 0.25, 0.5, 0.25, 0.5, 0.625, 0.25, 0.625, 0.375, 0.5, 0.375, 0.5, 0.5, 0.5, 0.375, 0.625, 0.5, 0.5, 0.25, 0.625, 0.25, 0.5, 0.375, 0.375, 0.375, 0.375, 0.25, 0.5, 0.375, 0.375, 0.375, 0.5, 0.375, 0.375, 0.5, 0.5, 0.5, 0.375, 0.5, 0.375, 0.5, 0.5, 0.5, 0.625, 0.5, 0.5, 0.5, 0.5, 0.5, 0.625, 0.5, 0.875, 0.5, 0.75, 0.5, 0.75, 0.5, 0.875, 0.5, 0.75, 0.5, 0.625, 0.5, 0.625, 0.5, 0.75, 0.5, 0.5, 0.25, 0.625, 0.25, 0.625, 0.25, 0.5, 0.25, 0.375, 0.25, 0.5, 0.25, 0.5, 0.25, 0.375, 0.25, 0.25, 0.5, 0.125, 0.5, 0.125, 0.5, 0.25, 0.5, 0.375, 0.5, 0.25, 0.5, 0.25, 0.5, 0.375, 0.5, 0.375, 1.0, 0.375, 0.875, 0.5, 0.8933, 0.5, 1.0])
me_013.materials.append(mat_missile_head)
me_013.materials.append(mat_missile_tail)
me_013.update()
me_014 = bpy.data.meshes.new('큐브.014')
me_014.from_pydata([(-1.0, 0.2828, -1.0), (-1.0, 0.2828, 1.0), (1.0, 0.2828, -1.0), (1.0, 0.2828, 1.0), (-1.0, -0.4115, -1.0), (-1.0, -0.4115, 1.0), (1.0, -0.4115, -1.0), (1.0, -0.4115, 1.0), (-1.244, 0.2961, 0.0), (1.244, 0.2961, 0.0), (5.574e-20, -0.9377, 8.021e-38), (-1.244, -0.503, 0.0), (1.244, -0.503, 0.0), (0.0, 0.2961, -1.244), (0.0, 0.2961, 1.244), (0.0, -0.503, -1.244), (0.0, -0.503, 1.244), (0.7289, 1.714, 0.7289), (0.7289, 1.714, -0.7289), (-1.0, 0.2828, -1.0), (-1.0, 0.2828, 1.0), (-0.7289, 1.714, -0.7289), (-0.7289, 1.714, 0.7289), (1.0, 0.2828, -1.0), (1.0, 0.2828, 1.0), (-1.244, 0.2961, 0.0), (1.244, 0.2961, 0.0), (-1.342, 2.076, 4.579e-07), (1.342, 2.076, 4.579e-07), (0.0, 0.2961, -1.244), (0.0, 0.2961, 1.244), (0.0, 2.076, 1.342), (0.0, 2.076, -1.342), (0.0, 2.076, 0.0), (0.9414, 1.709, 0.0), (0.0, 1.709, 0.9414), (-0.9414, 1.709, 0.0), (0.0, 1.709, -0.9415)], [], [(5, 11, 10, 16), (14, 1, 5, 16), (11, 5, 1, 8), (9, 3, 7, 12), (10, 15, 6, 12), (13, 2, 6, 15), (7, 16, 10, 12), (2, 9, 12, 6), (4, 11, 8, 0), (0, 13, 15, 4), (3, 14, 16, 7), (34, 18, 28), (33, 31, 17), (37, 21, 32), (35, 17, 31), (36, 22, 27), (21, 36, 27), (33, 28, 18), (17, 34, 28), (21, 27, 33), (22, 35, 31), (18, 37, 32), (22, 31, 33), (28, 33, 17), (27, 22, 33), (32, 21, 33), (32, 33, 18), (26, 23, 18, 34), (24, 26, 34, 17), (20, 30, 35, 22), (30, 24, 17, 35), (25, 20, 22, 36), (19, 25, 36, 21), (29, 19, 21, 37), (23, 29, 37, 18), (4, 15, 10, 11)])
me_014.polygons.foreach_set('material_index', [0, 0, 0, 0, 0, 0, 0, 0, 0, 0, 0, 1, 1, 1, 1, 1, 1, 1, 1, 1, 1, 1, 1, 1, 1, 1, 1, 1, 1, 1, 1, 1, 1, 1, 1, 0])
_uv = me_014.uv_layers.new(name='UV 맵')
_uv.uv.foreach_set('vector', [0.625, 1.0, 0.5, 1.0, 0.5183, 0.875, 0.625, 0.875, 0.75, 0.5, 0.875, 0.5, 0.875, 0.6433, 0.75, 0.6433, 0.5, 0.1067, 0.625, 0.1067, 0.625, 0.25, 0.5, 0.25, 0.5, 0.5, 0.625, 0.5, 0.625, 0.6433, 0.5, 0.6433, 0.4817, 0.875, 0.375, 0.875, 0.375, 0.6433, 0.5, 0.6433, 0.25, 0.5, 0.375, 0.5, 0.375, 0.6433, 0.25, 0.6433, 0.625, 0.75, 0.625, 0.875, 0.5, 0.8567, 0.5, 0.6433, 0.375, 0.5, 0.5, 0.5, 0.5, 0.6433, 0.375, 0.6433, 0.375, 0.1067, 0.5, 0.1067, 0.5, 0.25, 0.375, 0.25, 0.125, 0.5, 0.25, 0.5, 0.25, 0.6433, 0.125, 0.6433, 0.625, 0.5, 0.75, 0.5, 0.75, 0.6433, 0.625, 0.6433, 0.5, 0.5, 0.375, 0.5, 0.5, 0.5, 0.5, 0.375, 0.625, 0.375, 0.625, 0.5, 0.25, 0.5, 0.125, 0.5, 0.25, 0.5, 0.75, 0.5, 0.625, 0.5, 0.75, 0.5, 0.5, 0.25, 0.625, 0.25, 0.5, 0.25, 0.375, 0.25, 0.5, 0.25, 0.5, 0.25, 0.5, 0.375, 0.5, 0.5, 0.375, 0.5, 0.625, 0.5, 0.5, 0.5, 0.5, 0.5, 0.375, 0.25, 0.5, 0.25, 0.5, 0.375, 0.875, 0.5, 0.75, 0.5, 0.75, 0.5, 0.375, 0.5, 0.25, 0.5, 0.25, 0.5, 0.625, 0.25, 0.625, 0.375, 0.5, 0.375, 0.5, 0.5, 0.5, 0.375, 0.625, 0.5, 0.5, 0.25, 0.625, 0.25, 0.5, 0.375, 0.375, 0.375, 0.375, 0.25, 0.5, 0.375, 0.375, 0.375, 0.5, 0.375, 0.375, 0.5, 0.5, 0.5, 0.375, 0.5, 0.375, 0.5, 0.5, 0.5, 0.625, 0.5, 0.5, 0.5, 0.5, 0.5, 0.625, 0.5, 0.875, 0.5, 0.75, 0.5, 0.75, 0.5, 0.875, 0.5, 0.75, 0.5, 0.625, 0.5, 0.625, 0.5, 0.75, 0.5, 0.5, 0.25, 0.625, 0.25, 0.625, 0.25, 0.5, 0.25, 0.375, 0.25, 0.5, 0.25, 0.5, 0.25, 0.375, 0.25, 0.25, 0.5, 0.125, 0.5, 0.125, 0.5, 0.25, 0.5, 0.375, 0.5, 0.25, 0.5, 0.25, 0.5, 0.375, 0.5, 0.375, 1.0, 0.375, 0.875, 0.5, 0.8933, 0.5, 1.0])
me_014.materials.append(mat_missile_head)
me_014.materials.append(mat_missile_tail)
me_014.update()
me_016 = bpy.data.meshes.new('큐브.016')
me_016.from_pydata([(-1.0, 0.2828, -1.0), (-1.0, 0.2828, 1.0), (1.0, 0.2828, -1.0), (1.0, 0.2828, 1.0), (-1.0, -0.4115, -1.0), (-1.0, -0.4115, 1.0), (1.0, -0.4115, -1.0), (1.0, -0.4115, 1.0), (-1.244, 0.2961, 0.0), (1.244, 0.2961, 0.0), (5.574e-20, -0.9377, 8.021e-38), (-1.244, -0.503, 0.0), (1.244, -0.503, 0.0), (0.0, 0.2961, -1.244), (0.0, 0.2961, 1.244), (0.0, -0.503, -1.244), (0.0, -0.503, 1.244), (0.7289, 1.714, 0.7289), (0.7289, 1.714, -0.7289), (-1.0, 0.2828, -1.0), (-1.0, 0.2828, 1.0), (-0.7289, 1.714, -0.7289), (-0.7289, 1.714, 0.7289), (1.0, 0.2828, -1.0), (1.0, 0.2828, 1.0), (-1.244, 0.2961, 0.0), (1.244, 0.2961, 0.0), (-1.342, 2.076, 4.579e-07), (1.342, 2.076, 4.579e-07), (0.0, 0.2961, -1.244), (0.0, 0.2961, 1.244), (0.0, 2.076, 1.342), (0.0, 2.076, -1.342), (0.0, 2.076, 0.0), (0.9414, 1.709, 0.0), (0.0, 1.709, 0.9414), (-0.9414, 1.709, 0.0), (0.0, 1.709, -0.9415)], [], [(5, 11, 10, 16), (14, 1, 5, 16), (11, 5, 1, 8), (9, 3, 7, 12), (10, 15, 6, 12), (13, 2, 6, 15), (7, 16, 10, 12), (2, 9, 12, 6), (4, 11, 8, 0), (0, 13, 15, 4), (3, 14, 16, 7), (34, 18, 28), (33, 31, 17), (37, 21, 32), (35, 17, 31), (36, 22, 27), (21, 36, 27), (33, 28, 18), (17, 34, 28), (21, 27, 33), (22, 35, 31), (18, 37, 32), (22, 31, 33), (28, 33, 17), (27, 22, 33), (32, 21, 33), (32, 33, 18), (26, 23, 18, 34), (24, 26, 34, 17), (20, 30, 35, 22), (30, 24, 17, 35), (25, 20, 22, 36), (19, 25, 36, 21), (29, 19, 21, 37), (23, 29, 37, 18), (4, 15, 10, 11)])
me_016.polygons.foreach_set('material_index', [0, 0, 0, 0, 0, 0, 0, 0, 0, 0, 0, 1, 1, 1, 1, 1, 1, 1, 1, 1, 1, 1, 1, 1, 1, 1, 1, 1, 1, 1, 1, 1, 1, 1, 1, 0])
_uv = me_016.uv_layers.new(name='UV 맵')
_uv.uv.foreach_set('vector', [0.625, 1.0, 0.5, 1.0, 0.5183, 0.875, 0.625, 0.875, 0.75, 0.5, 0.875, 0.5, 0.875, 0.6433, 0.75, 0.6433, 0.5, 0.1067, 0.625, 0.1067, 0.625, 0.25, 0.5, 0.25, 0.5, 0.5, 0.625, 0.5, 0.625, 0.6433, 0.5, 0.6433, 0.4817, 0.875, 0.375, 0.875, 0.375, 0.6433, 0.5, 0.6433, 0.25, 0.5, 0.375, 0.5, 0.375, 0.6433, 0.25, 0.6433, 0.625, 0.75, 0.625, 0.875, 0.5, 0.8567, 0.5, 0.6433, 0.375, 0.5, 0.5, 0.5, 0.5, 0.6433, 0.375, 0.6433, 0.375, 0.1067, 0.5, 0.1067, 0.5, 0.25, 0.375, 0.25, 0.125, 0.5, 0.25, 0.5, 0.25, 0.6433, 0.125, 0.6433, 0.625, 0.5, 0.75, 0.5, 0.75, 0.6433, 0.625, 0.6433, 0.5, 0.5, 0.375, 0.5, 0.5, 0.5, 0.5, 0.375, 0.625, 0.375, 0.625, 0.5, 0.25, 0.5, 0.125, 0.5, 0.25, 0.5, 0.75, 0.5, 0.625, 0.5, 0.75, 0.5, 0.5, 0.25, 0.625, 0.25, 0.5, 0.25, 0.375, 0.25, 0.5, 0.25, 0.5, 0.25, 0.5, 0.375, 0.5, 0.5, 0.375, 0.5, 0.625, 0.5, 0.5, 0.5, 0.5, 0.5, 0.375, 0.25, 0.5, 0.25, 0.5, 0.375, 0.875, 0.5, 0.75, 0.5, 0.75, 0.5, 0.375, 0.5, 0.25, 0.5, 0.25, 0.5, 0.625, 0.25, 0.625, 0.375, 0.5, 0.375, 0.5, 0.5, 0.5, 0.375, 0.625, 0.5, 0.5, 0.25, 0.625, 0.25, 0.5, 0.375, 0.375, 0.375, 0.375, 0.25, 0.5, 0.375, 0.375, 0.375, 0.5, 0.375, 0.375, 0.5, 0.5, 0.5, 0.375, 0.5, 0.375, 0.5, 0.5, 0.5, 0.625, 0.5, 0.5, 0.5, 0.5, 0.5, 0.625, 0.5, 0.875, 0.5, 0.75, 0.5, 0.75, 0.5, 0.875, 0.5, 0.75, 0.5, 0.625, 0.5, 0.625, 0.5, 0.75, 0.5, 0.5, 0.25, 0.625, 0.25, 0.625, 0.25, 0.5, 0.25, 0.375, 0.25, 0.5, 0.25, 0.5, 0.25, 0.375, 0.25, 0.25, 0.5, 0.125, 0.5, 0.125, 0.5, 0.25, 0.5, 0.375, 0.5, 0.25, 0.5, 0.25, 0.5, 0.375, 0.5, 0.375, 1.0, 0.375, 0.875, 0.5, 0.8933, 0.5, 1.0])
me_016.materials.append(mat_missile_head)
me_016.materials.append(mat_missile_tail)
me_016.update()
me_017 = bpy.data.meshes.new('큐브.017')
me_017.from_pydata([(-1.0, 0.2828, -1.0), (-1.0, 0.2828, 1.0), (1.0, 0.2828, -1.0), (1.0, 0.2828, 1.0), (-1.0, -0.4115, -1.0), (-1.0, -0.4115, 1.0), (1.0, -0.4115, -1.0), (1.0, -0.4115, 1.0), (-1.244, 0.2961, 0.0), (1.244, 0.2961, 0.0), (5.574e-20, -0.9377, 8.021e-38), (-1.244, -0.503, 0.0), (1.244, -0.503, 0.0), (0.0, 0.2961, -1.244), (0.0, 0.2961, 1.244), (0.0, -0.503, -1.244), (0.0, -0.503, 1.244), (0.7289, 1.714, 0.7289), (0.7289, 1.714, -0.7289), (-1.0, 0.2828, -1.0), (-1.0, 0.2828, 1.0), (-0.7289, 1.714, -0.7289), (-0.7289, 1.714, 0.7289), (1.0, 0.2828, -1.0), (1.0, 0.2828, 1.0), (-1.244, 0.2961, 0.0), (1.244, 0.2961, 0.0), (-1.342, 2.076, 4.579e-07), (1.342, 2.076, 4.579e-07), (0.0, 0.2961, -1.244), (0.0, 0.2961, 1.244), (0.0, 2.076, 1.342), (0.0, 2.076, -1.342), (0.0, 2.076, 0.0), (0.9414, 1.709, 0.0), (0.0, 1.709, 0.9414), (-0.9414, 1.709, 0.0), (0.0, 1.709, -0.9415)], [], [(5, 11, 10, 16), (14, 1, 5, 16), (11, 5, 1, 8), (9, 3, 7, 12), (10, 15, 6, 12), (13, 2, 6, 15), (7, 16, 10, 12), (2, 9, 12, 6), (4, 11, 8, 0), (0, 13, 15, 4), (3, 14, 16, 7), (34, 18, 28), (33, 31, 17), (37, 21, 32), (35, 17, 31), (36, 22, 27), (21, 36, 27), (33, 28, 18), (17, 34, 28), (21, 27, 33), (22, 35, 31), (18, 37, 32), (22, 31, 33), (28, 33, 17), (27, 22, 33), (32, 21, 33), (32, 33, 18), (26, 23, 18, 34), (24, 26, 34, 17), (20, 30, 35, 22), (30, 24, 17, 35), (25, 20, 22, 36), (19, 25, 36, 21), (29, 19, 21, 37), (23, 29, 37, 18), (4, 15, 10, 11)])
me_017.polygons.foreach_set('material_index', [0, 0, 0, 0, 0, 0, 0, 0, 0, 0, 0, 1, 1, 1, 1, 1, 1, 1, 1, 1, 1, 1, 1, 1, 1, 1, 1, 1, 1, 1, 1, 1, 1, 1, 1, 0])
_uv = me_017.uv_layers.new(name='UV 맵')
_uv.uv.foreach_set('vector', [0.625, 1.0, 0.5, 1.0, 0.5183, 0.875, 0.625, 0.875, 0.75, 0.5, 0.875, 0.5, 0.875, 0.6433, 0.75, 0.6433, 0.5, 0.1067, 0.625, 0.1067, 0.625, 0.25, 0.5, 0.25, 0.5, 0.5, 0.625, 0.5, 0.625, 0.6433, 0.5, 0.6433, 0.4817, 0.875, 0.375, 0.875, 0.375, 0.6433, 0.5, 0.6433, 0.25, 0.5, 0.375, 0.5, 0.375, 0.6433, 0.25, 0.6433, 0.625, 0.75, 0.625, 0.875, 0.5, 0.8567, 0.5, 0.6433, 0.375, 0.5, 0.5, 0.5, 0.5, 0.6433, 0.375, 0.6433, 0.375, 0.1067, 0.5, 0.1067, 0.5, 0.25, 0.375, 0.25, 0.125, 0.5, 0.25, 0.5, 0.25, 0.6433, 0.125, 0.6433, 0.625, 0.5, 0.75, 0.5, 0.75, 0.6433, 0.625, 0.6433, 0.5, 0.5, 0.375, 0.5, 0.5, 0.5, 0.5, 0.375, 0.625, 0.375, 0.625, 0.5, 0.25, 0.5, 0.125, 0.5, 0.25, 0.5, 0.75, 0.5, 0.625, 0.5, 0.75, 0.5, 0.5, 0.25, 0.625, 0.25, 0.5, 0.25, 0.375, 0.25, 0.5, 0.25, 0.5, 0.25, 0.5, 0.375, 0.5, 0.5, 0.375, 0.5, 0.625, 0.5, 0.5, 0.5, 0.5, 0.5, 0.375, 0.25, 0.5, 0.25, 0.5, 0.375, 0.875, 0.5, 0.75, 0.5, 0.75, 0.5, 0.375, 0.5, 0.25, 0.5, 0.25, 0.5, 0.625, 0.25, 0.625, 0.375, 0.5, 0.375, 0.5, 0.5, 0.5, 0.375, 0.625, 0.5, 0.5, 0.25, 0.625, 0.25, 0.5, 0.375, 0.375, 0.375, 0.375, 0.25, 0.5, 0.375, 0.375, 0.375, 0.5, 0.375, 0.375, 0.5, 0.5, 0.5, 0.375, 0.5, 0.375, 0.5, 0.5, 0.5, 0.625, 0.5, 0.5, 0.5, 0.5, 0.5, 0.625, 0.5, 0.875, 0.5, 0.75, 0.5, 0.75, 0.5, 0.875, 0.5, 0.75, 0.5, 0.625, 0.5, 0.625, 0.5, 0.75, 0.5, 0.5, 0.25, 0.625, 0.25, 0.625, 0.25, 0.5, 0.25, 0.375, 0.25, 0.5, 0.25, 0.5, 0.25, 0.375, 0.25, 0.25, 0.5, 0.125, 0.5, 0.125, 0.5, 0.25, 0.5, 0.375, 0.5, 0.25, 0.5, 0.25, 0.5, 0.375, 0.5, 0.375, 1.0, 0.375, 0.875, 0.5, 0.8933, 0.5, 1.0])
me_017.materials.append(mat_missile_head)
me_017.materials.append(mat_missile_tail)
me_017.update()

# ---- objects
ob_body = bpy.data.objects.new('Body', me_cube)
ob_light = bpy.data.objects.new('Light', light_light)
ob_camera = bpy.data.objects.new('Camera', cam_camera)
ob_missile2 = bpy.data.objects.new('Missile2', me_015)
ob_head = bpy.data.objects.new('Head', me_x)
ob_hole = bpy.data.objects.new('Hole', me_010)
ob_missile5 = bpy.data.objects.new('Missile5', me_012)
ob_missile6 = bpy.data.objects.new('Missile6', me_013)
ob_missile4 = bpy.data.objects.new('Missile4', me_014)
ob_missile1 = bpy.data.objects.new('Missile1', me_016)
ob_missile3 = bpy.data.objects.new('Missile3', me_017)

# ---- transforms, parenting, visibility, modifiers, constraints
ob_body.location = (0.0, -0.1967, 0.8093)
ob_body.scale = (3.842, 3.842, 4.611)
ob_body.lock_rotations_4d = False
ob_body.empty_display_type = 'ARROWS'
ob_body.lineart.crease_threshold = 0.0
ob_light.location = (4.114, 0.4117, 4.045)
ob_light.rotation_euler = (0.6503, 0.05522, 1.866)
ob_light.scale = (0.9416, 0.9416, 0.9416)
ob_light.lock_rotations_4d = False
ob_light.empty_display_type = 'ARROWS'
ob_light.color = (0.0, 0.0, 0.0, 0.0)
ob_light.lineart.crease_threshold = 0.0
ob_camera.location = (6.797, -6.248, 4.292)
ob_camera.rotation_euler = (1.109, 0.0, 0.8149)
ob_camera.scale = (0.8737, 0.8737, 0.8737)
ob_camera.lock_rotations_4d = False
ob_camera.empty_display_type = 'ARROWS'
ob_camera.color = (0.0, 0.0, 0.0, 0.0)
ob_camera.display_type = 'WIRE'
ob_camera.lineart.crease_threshold = 0.0
ob_missile2.parent = ob_head
ob_missile2.matrix_parent_inverse = Matrix(((0.6667, -0.0, 0.0, -0.0), (-0.0, 1.0, -0.0, 0.0), (0.0, -0.0, 1.0, -0.8957), (-0.0, 0.0, -0.0, 1.0)))
ob_missile2.location = (0.0, -0.9978, 2.276)
ob_missile2.scale = (0.1863, 0.7963, 0.1863)
ob_head.location = (0.0, -0.1967, 5.558)
ob_head.rotation_euler = (-0.2183, -4.81e-17, 5.272e-18)
ob_head.scale = (4.381, 2.92, 2.92)
ob_hole.parent = ob_head
ob_hole.matrix_parent_inverse = Matrix(((0.6667, -0.0, 0.0, -0.0), (-0.0, 1.0, -0.0, 0.0), (0.0, -0.0, 1.0, -0.8957), (-0.0, 0.0, -0.0, 1.0)))
ob_hole.location = (0.0, 0.0, 1.826)
ob_hole.scale = (1.5, 1.0, 1.0)
ob_missile5.parent = ob_head
ob_missile5.matrix_parent_inverse = Matrix(((0.6667, -0.0, 0.0, -0.0), (-0.0, 1.0, -0.0, 0.0), (0.0, -0.0, 1.0, -0.8957), (-0.0, 0.0, -0.0, 1.0)))
ob_missile5.location = (0.0, -0.9978, 1.376)
ob_missile5.scale = (0.1863, 0.7963, 0.1863)
ob_missile6.parent = ob_head
ob_missile6.matrix_parent_inverse = Matrix(((0.6667, -0.0, 0.0, -0.0), (-0.0, 1.0, -0.0, 0.0), (0.0, -0.0, 1.0, -0.8957), (-0.0, 0.0, -0.0, 1.0)))
ob_missile6.location = (0.9, -0.9978, 1.376)
ob_missile6.scale = (0.1863, 0.7963, 0.1863)
ob_missile4.parent = ob_head
ob_missile4.matrix_parent_inverse = Matrix(((0.6667, -0.0, 0.0, -0.0), (-0.0, 1.0, -0.0, 0.0), (0.0, -0.0, 1.0, -0.8957), (-0.0, 0.0, -0.0, 1.0)))
ob_missile4.location = (-0.9, -0.9978, 1.376)
ob_missile4.scale = (0.1863, 0.7963, 0.1863)
ob_missile1.parent = ob_head
ob_missile1.matrix_parent_inverse = Matrix(((0.6667, -0.0, 0.0, -0.0), (-0.0, 1.0, -0.0, 0.0), (0.0, -0.0, 1.0, -0.8957), (-0.0, 0.0, -0.0, 1.0)))
ob_missile1.location = (-0.9, -0.9978, 2.276)
ob_missile1.scale = (0.1863, 0.7963, 0.1863)
ob_missile3.parent = ob_head
ob_missile3.matrix_parent_inverse = Matrix(((0.6667, -0.0, 0.0, -0.0), (-0.0, 1.0, -0.0, 0.0), (0.0, -0.0, 1.0, -0.8957), (-0.0, 0.0, -0.0, 1.0)))
ob_missile3.location = (0.9, -0.9978, 2.276)
ob_missile3.scale = (0.1863, 0.7963, 0.1863)

# ---- collection membership
col_collection.objects.link(ob_body)
col_collection.objects.link(ob_light)
col_collection.objects.link(ob_camera)
col_collection.objects.link(ob_missile2)
col_collection.objects.link(ob_head)
col_collection.objects.link(ob_hole)
col_collection.objects.link(ob_missile5)
col_collection.objects.link(ob_missile6)
col_collection.objects.link(ob_missile4)
col_collection.objects.link(ob_missile1)
col_collection.objects.link(ob_missile3)

# ---- scene / render settings (as saved in the file)
scene.camera = ob_camera
scene.frame_start = 1; scene.frame_end = 250; scene.frame_set(0)
scene.render.engine = 'BLENDER_EEVEE_NEXT'
scene.cycles.sampling_pattern = 'TABULATED_SOBOL'
scene.cycles.use_light_tree = False
scene.view_settings.view_transform = 'Filmic'
bpy.context.view_layer.update()
